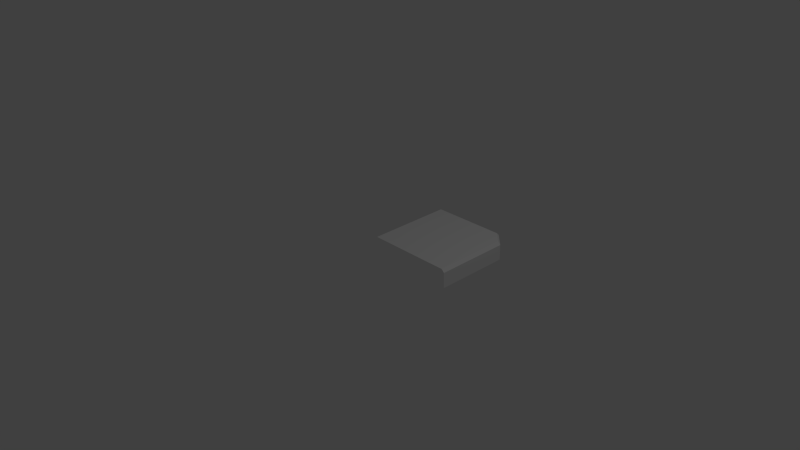 # Source: Sidewalk_Corner_Tile.blend  (saved by Blender 2.71.0; exported with 4.5.12 LTS)
import bpy
from mathutils import Matrix  # noqa: F401  (used for matrix-valued properties, if any)

bpy.ops.wm.read_factory_settings(use_empty=True)
scene = bpy.context.scene
scene.name = 'Scene'

# ---- collections
col_collection_1 = bpy.data.collections.new('Collection 1'); scene.collection.children.link(col_collection_1)

# ---- materials (node trees are filled in below, after node groups)
mat_sidewalkmain111111_001 = bpy.data.materials.new('SideWalkMain111111.001')
mat_sidewalkmain111111_001.alpha_threshold = 0.0
mat_sidewalkmain111111_001.use_transparent_shadow = False
mat_sidewalkmain111111_001.roughness = 0.5
mat_sidewalkmain111111_001.line_color = (0.0, 0.0, 0.0, 1.0)
mat_sidewalkcornersecondary1111111_001 = bpy.data.materials.new('SideWalkCornerSecondary1111111.001')
mat_sidewalkcornersecondary1111111_001.alpha_threshold = 0.0
mat_sidewalkcornersecondary1111111_001.use_transparent_shadow = False
mat_sidewalkcornersecondary1111111_001.roughness = 0.5
mat_sidewalkcornersecondary1111111_001.line_color = (0.0, 0.0, 0.0, 1.0)
mat_sidewalkcornersecondary1112_001 = bpy.data.materials.new('SideWalkCornerSecondary1112.001')
mat_sidewalkcornersecondary1112_001.alpha_threshold = 0.0
mat_sidewalkcornersecondary1112_001.use_transparent_shadow = False
mat_sidewalkcornersecondary1112_001.roughness = 0.5
mat_sidewalkcornersecondary1112_001.line_color = (0.0, 0.0, 0.0, 1.0)
mat_sidewalkcornermain1112 = bpy.data.materials.new('SideWalkCornerMain1112')
mat_sidewalkcornermain1112.alpha_threshold = 0.0
mat_sidewalkcornermain1112.use_transparent_shadow = False
mat_sidewalkcornermain1112.roughness = 0.5
mat_sidewalkcornermain1112.line_color = (0.0, 0.0, 0.0, 1.0)

# ---- material node trees

# ---- world
world_world = bpy.data.worlds.new('World'); scene.world = world_world
world_world.color = (0.05088, 0.05088, 0.05088)
world_world.use_sun_shadow = False
world_world.sun_shadow_jitter_overblur = 0.0
world_world.cycles.sampling_method = 'MANUAL'
world_world.cycles.sample_map_resolution = 256

# ---- cameras
cam_camera = bpy.data.cameras.new('Camera')
cam_camera.clip_end = 100.0
cam_camera.lens = 35.0
cam_camera.sensor_width = 32.0
cam_camera.sensor_height = 18.0
cam_camera.ortho_scale = 7.314
cam_camera.dof.focus_distance = 0.0
cam_camera.dof.aperture_fstop = 128.0

# ---- lights
light_lamp = bpy.data.lights.new('Lamp', 'POINT')
light_lamp.transmission_factor = 0.0
light_lamp.cutoff_distance = 30.0
light_lamp.energy = 100.0
light_lamp.shadow_buffer_clip_start = 1.001
light_lamp.shadow_soft_size = 0.1
light_lamp.shadow_maximum_resolution = 0.006
light_lamp.use_absolute_resolution = True
light_lamp.cycles.use_multiple_importance_sampling = False

# ---- meshes
me_cube_001 = bpy.data.meshes.new('Cube.001')
me_cube_001.from_pydata([(-0.09893, 1.613, -0.05052), (-0.09893, 1.613, 0.1607), (-0.09893, 1.472, 0.2007), (0.04224, 1.613, -0.05052), (0.0139, 1.585, 0.2007), (0.04224, 1.613, 0.1607), (-0.2401, 1.613, -0.05052), (-0.2118, 1.585, 0.2007), (-0.2401, 1.613, 0.1607), (-0.09893, 1.585, 0.2007), (0.6258, 0.7476, 0.2007), (0.7669, 0.8888, 0.1607), (0.7669, 0.8888, -0.05052), (0.7386, 0.8605, 0.2007), (-0.8106, 0.7606, 0.2007), (-0.9518, 0.9018, 0.1607), (-0.9235, 0.8734, 0.2007), (-0.9518, 0.9018, -0.05052), (-0.09287, 0.04284, 0.2007)], [], [(3, 0, 1, 5), (11, 12, 3, 5), (13, 11, 5, 4), (15, 16, 7, 8), (17, 15, 8, 6), (13, 4, 2, 10), (16, 14, 2, 7), (7, 2, 4, 9), (1, 8, 7, 9), (0, 6, 8, 1), (5, 1, 9, 4), (14, 18, 10, 2)])
me_cube_001.polygons.foreach_set('material_index', [2, 2, 2, 2, 2, 2, 2, 2, 2, 2, 2, 0])
_uv = me_cube_001.uv_layers.new(name='UVMap')
_uv.uv.foreach_set('vector', [0.0, 0.6047, 0.04894, 0.6047, 0.04895, 0.709, 0.0, 0.709, 0.695, 0.0, 0.7986, 1.104e-08, 0.7986, 0.5061, 0.695, 0.5061, 0.01965, 0.6047, 0.0, 0.6047, 0.0, 0.09859, 0.01965, 0.09859, 0.5914, 5.887e-08, 0.5914, 0.01979, 0.09789, 0.01979, 0.09789, 0.0, 0.9021, 0.4971, 0.7986, 0.4971, 0.7986, 2.944e-08, 0.9021, 0.0, 0.01965, 0.6047, 0.01965, 0.09859, 0.09789, 0.09859, 0.09789, 0.6047, 0.5914, 0.01979, 0.5914, 0.09859, 0.09789, 0.09859, 0.09789, 0.01979, 0.09789, 0.01979, 0.09789, 0.09859, 0.01965, 0.09859, 0.05877, 0.05919, 0.6404, 0.5298, 0.5914, 0.5298, 0.6111, 0.51, 0.6502, 0.51, 0.6404, 0.6341, 0.5914, 0.6341, 0.5914, 0.5298, 0.6404, 0.5298, 0.5336, 0.6113, 0.4989, 0.6125, 0.4991, 0.5998, 0.526, 0.5997, 9.908e-05, 0.9999, 9.936e-05, 0.009628, 0.982, 9.908e-05, 0.982, 0.9999])
me_cube_001.materials.append(mat_sidewalkmain111111_001)
me_cube_001.materials.append(mat_sidewalkcornersecondary1111111_001)
me_cube_001.materials.append(mat_sidewalkcornersecondary1112_001)
me_cube_001.materials.append(mat_sidewalkcornermain1112)
me_cube_001.use_remesh_preserve_volume = False
me_cube_001.use_remesh_preserve_attributes = False
me_cube_001.use_mirror_vertex_groups = False
me_cube_001.update()

# ---- objects
ob_cube = bpy.data.objects.new('Cube', me_cube_001)
ob_lamp = bpy.data.objects.new('Lamp', light_lamp)
ob_camera = bpy.data.objects.new('Camera', cam_camera)

# ---- transforms, parenting, visibility, modifiers, constraints
ob_cube.location = (0.0, 0.0, 0.0)
ob_cube.rotation_euler = (0.0, -0.0, -0.7854)
ob_cube.lineart.crease_threshold = 0.0
ob_lamp.location = (4.076, 1.005, 5.904)
ob_lamp.rotation_euler = (0.6503, 0.05522, 1.866)
ob_lamp.lock_rotations_4d = False
ob_lamp.empty_display_type = 'ARROWS'
ob_lamp.color = (0.0, 0.0, 0.0, 0.0)
ob_lamp.lineart.crease_threshold = 0.0
ob_camera.location = (7.481, -6.508, 5.344)
ob_camera.rotation_euler = (1.109, 0.01082, 0.8149)
ob_camera.lock_rotations_4d = False
ob_camera.empty_display_type = 'ARROWS'
ob_camera.color = (0.0, 0.0, 0.0, 0.0)
ob_camera.display_type = 'WIRE'
ob_camera.lineart.crease_threshold = 0.0

# ---- collection membership
col_collection_1.objects.link(ob_cube)
col_collection_1.objects.link(ob_lamp)
col_collection_1.objects.link(ob_camera)

# ---- scene / render settings (as saved in the file)
scene.camera = ob_camera
scene.frame_start = 1; scene.frame_end = 250; scene.frame_set(1)
scene.render.engine = 'BLENDER_EEVEE_NEXT'
scene.render.resolution_percentage = 50
scene.render.dither_intensity = 0.0
scene.cycles.use_denoising = False
scene.cycles.samples = 10
scene.cycles.sampling_pattern = 'TABULATED_SOBOL'
scene.cycles.light_sampling_threshold = 0.0
scene.cycles.use_adaptive_sampling = False
scene.cycles.use_light_tree = False
scene.cycles.blur_glossy = 0.0
scene.cycles.volume_bounces = 1
scene.cycles.pixel_filter_type = 'GAUSSIAN'
scene.cycles.sample_clamp_indirect = 0.0
scene.view_settings.view_transform = 'Standard'
bpy.context.view_layer.update()
